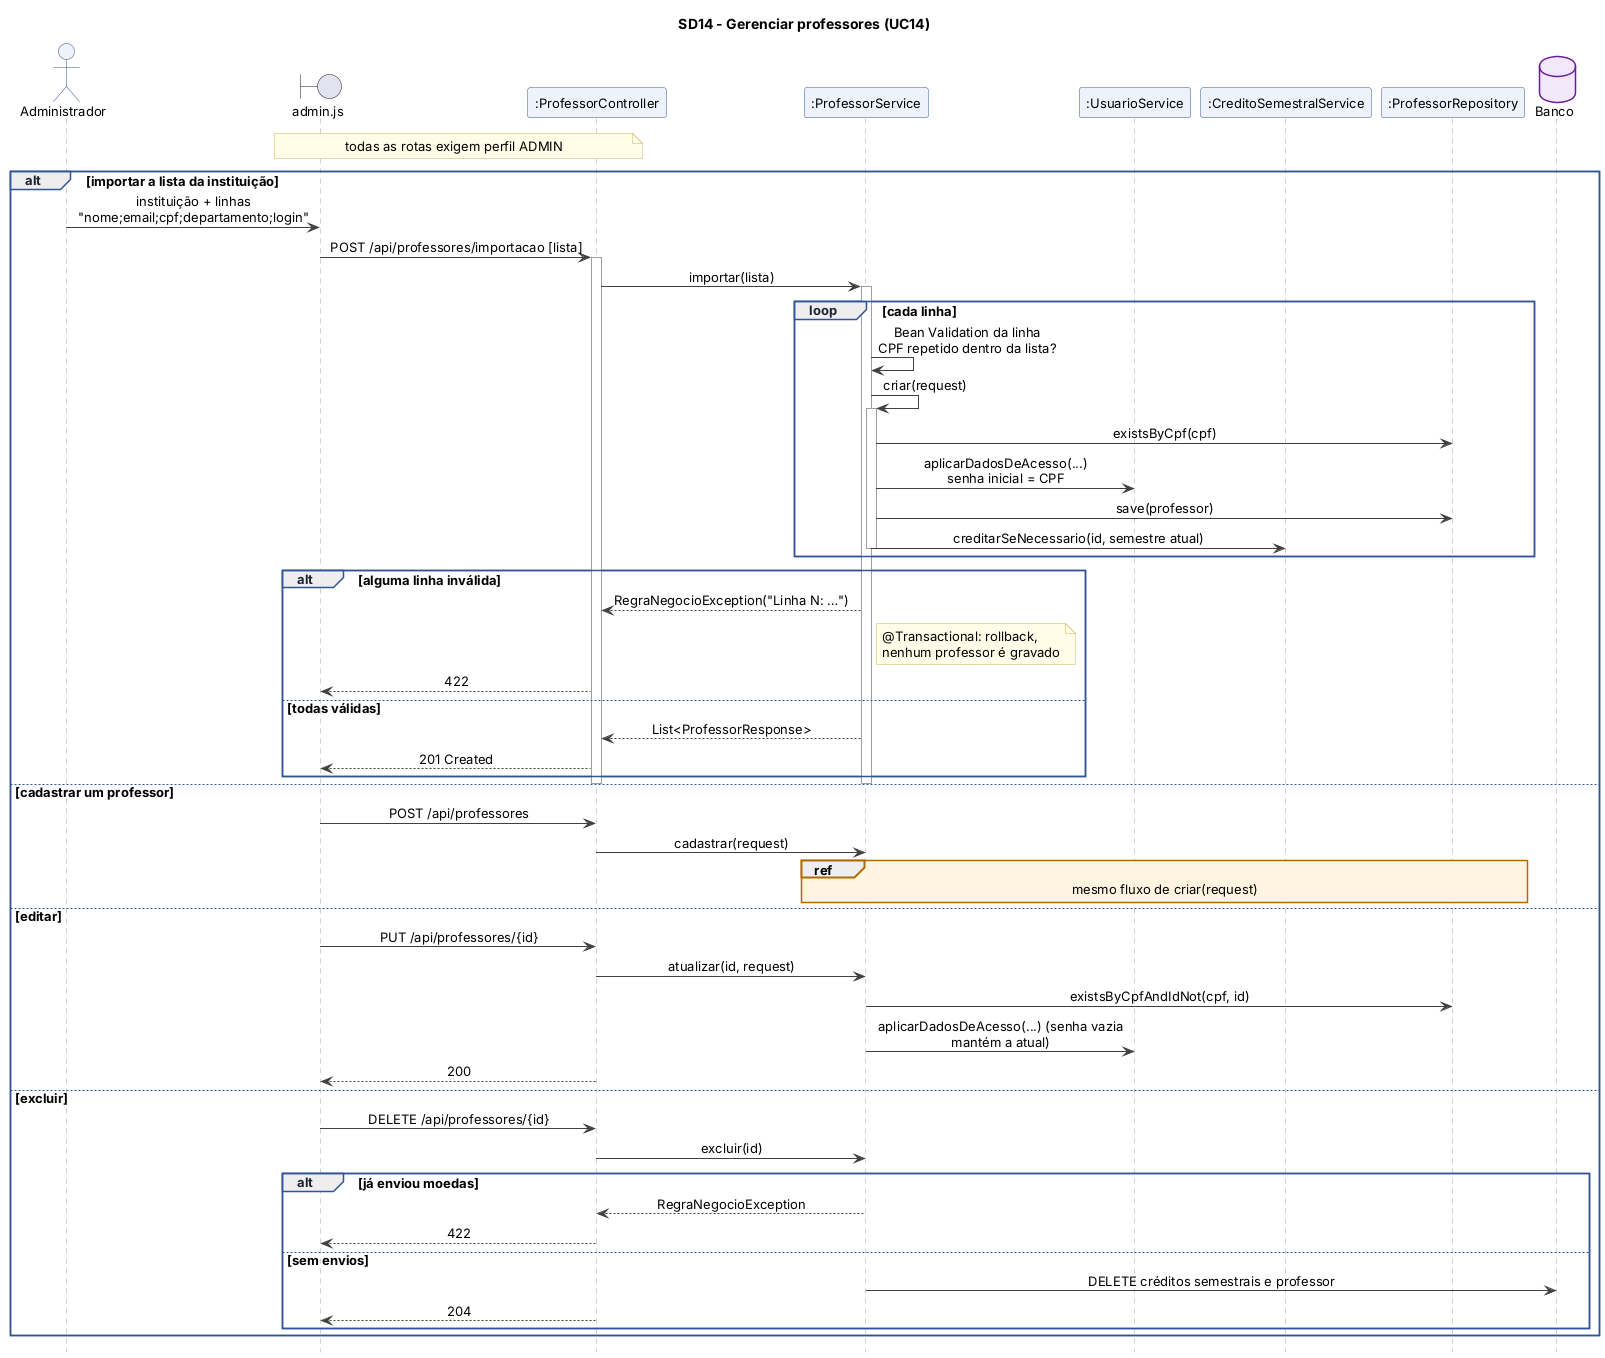

The diagram above was rendered by PlantUML. Its source (embedded in the PNG):
@startuml sd14_gerenciar_professores
!include estilo.iuml
title SD14 - Gerenciar professores (UC14)

actor "Administrador" as ADM
boundary "admin.js" as V
participant ":ProfessorController" as C
participant ":ProfessorService" as S
participant ":UsuarioService" as US
participant ":CreditoSemestralService" as CS
participant ":ProfessorRepository" as R
database "Banco" as DB

note over V, C : todas as rotas exigem perfil ADMIN
alt importar a lista da instituição
  ADM -> V : instituição + linhas "nome;email;cpf;departamento;login"
  V -> C : POST /api/professores/importacao [lista]
  activate C
  C -> S : importar(lista)
  activate S
  loop cada linha
    S -> S : Bean Validation da linha\nCPF repetido dentro da lista?
    S -> S : criar(request)
    activate S
    S -> R : existsByCpf(cpf)
    S -> US : aplicarDadosDeAcesso(...)\nsenha inicial = CPF
    S -> R : save(professor)
    S -> CS : creditarSeNecessario(id, semestre atual)
    deactivate S
  end
  alt alguma linha inválida
    S --> C : RegraNegocioException("Linha N: …")
    note right of S : @Transactional: rollback,\nnenhum professor é gravado
    C --> V : 422
  else todas válidas
    S --> C : List<ProfessorResponse>
    C --> V : 201 Created
  end
  deactivate S
  deactivate C
else cadastrar um professor
  V -> C : POST /api/professores
  C -> S : cadastrar(request)
  ref over S, R : mesmo fluxo de criar(request)
else editar
  V -> C : PUT /api/professores/{id}
  C -> S : atualizar(id, request)
  S -> R : existsByCpfAndIdNot(cpf, id)
  S -> US : aplicarDadosDeAcesso(...) (senha vazia mantém a atual)
  C --> V : 200
else excluir
  V -> C : DELETE /api/professores/{id}
  C -> S : excluir(id)
  alt já enviou moedas
    S --> C : RegraNegocioException
    C --> V : 422
  else sem envios
    S -> DB : DELETE créditos semestrais e professor
    C --> V : 204
  end
end
@enduml